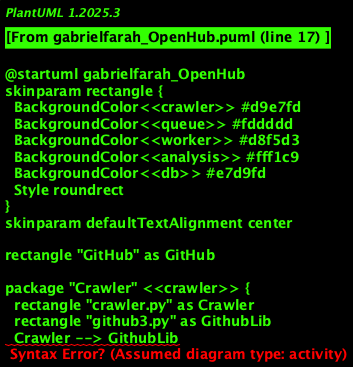

The diagram above was rendered by PlantUML. Its source (embedded in the PNG):
@startuml gabrielfarah_OpenHub
skinparam rectangle {
  BackgroundColor<<crawler>> #d9e7fd
  BackgroundColor<<queue>> #fddddd
  BackgroundColor<<worker>> #d8f5d3
  BackgroundColor<<analysis>> #fff1c9
  BackgroundColor<<db>> #e7d9fd
  Style roundrect
}
skinparam defaultTextAlignment center

rectangle "GitHub" as GitHub

package "Crawler" <<crawler>> {
  rectangle "crawler.py" as Crawler
  rectangle "github3.py" as GithubLib
  Crawler --> GithubLib
}

package "RabbitMQ" <<queue>> {
  queue "Analysis Queue" as RabbitMQ
}

package "Worker" <<worker>> {
  rectangle "manager.py" as Manager
  rectangle "Error Handler" as ErrorHandler
  Manager --> ErrorHandler
}

package "Analysis Modules" <<analysis>> {
  rectangle "Security" as Security
  rectangle "Testability" as Testability
  rectangle "Reusability" as Reusability
  rectangle "Usability" as Usability
  Manager --> Security
  Manager --> Testability
  Manager --> Reusability
  Manager --> Usability
}

database "MongoDB" <<db>> as MongoDB

GitHub --> Crawler
Crawler --> RabbitMQ
RabbitMQ --> Manager
Security --> MongoDB
Testability --> MongoDB
Reusability --> MongoDB
Usability --> MongoDB

@enduml